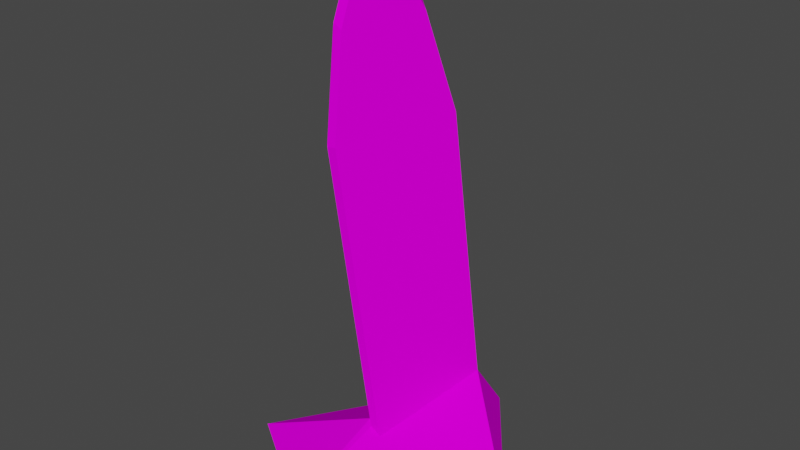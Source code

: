 # Source: spn_surf2.blend  (saved by Blender 3.3.6; exported with 4.5.12 LTS)
import bpy
from mathutils import Matrix  # noqa: F401  (used for matrix-valued properties, if any)

bpy.ops.wm.read_factory_settings(use_empty=True)
scene = bpy.context.scene
scene.name = 'Scene'

# ---- collections
col_collection = bpy.data.collections.new('Collection'); scene.collection.children.link(col_collection)

# ---- images (referenced by path relative to the original .blend; pixels are not part of the script)
import os
ASSET_DIR = os.environ.get("B2B_ASSET_DIR", "")  # directory of the original .blend (textures are referenced by path, not embedded)
HERE = os.path.dirname(os.path.abspath(__file__))  # packed textures are extracted next to this script under _unpacked/

def load_image(name, relpath, width, height, colorspace="sRGB"):
    """Load a texture the original file referenced (path relative to the .blend, or extracted next to this script)."""
    p = next((c for c in (os.path.join(HERE, relpath), os.path.join(ASSET_DIR, relpath)) if relpath and os.path.exists(c)), "")
    if p:
        img = bpy.data.images.load(p, check_existing=True)
        img.name = name
    else:  # same state as the original file: an image datablock whose file is absent (Cycles renders it pink)
        img = bpy.data.images.new(name, width, height)
        img.source = "FILE"
        img.filepath = "//" + (relpath or name)
    img.colorspace_settings.name = colorspace
    return img
img_level5_sand2sea_png = load_image('level5_sand2sea.png', 'level5_sand2sea.png', 1024, 1024, 'sRGB')
img_level5_surfboards2_png = load_image('level5_surfboards2.png', 'level5_surfboards2.png', 1024, 1024, 'sRGB')

# ---- materials (node trees are filled in below, after node groups)
mat_level5_sand2sea = bpy.data.materials.new('level5_sand2sea')
mat_level5_sand2sea.alpha_threshold = 0.0
mat_level5_sand2sea.use_transparent_shadow = False
mat_level5_sand2sea.diffuse_color = (1.0, 1.0, 1.0, 1.0)
mat_level5_sand2sea.roughness = 0.5
mat_level5_surfboards2 = bpy.data.materials.new('level5_surfboards2')
mat_level5_surfboards2.alpha_threshold = 0.0
mat_level5_surfboards2.use_transparent_shadow = False
mat_level5_surfboards2.diffuse_color = (1.0, 1.0, 1.0, 1.0)
mat_level5_surfboards2.roughness = 0.5

# ---- material node trees
mat_level5_sand2sea.use_nodes = True; mat_level5_sand2sea.node_tree.nodes.clear()
_N = mat_level5_sand2sea.node_tree.nodes; _L = mat_level5_sand2sea.node_tree.links
n0 = _N.new('ShaderNodeBsdfDiffuse'); n0.name = 'Diffuse BSDF'; n0.location = (0, 0)
n1 = _N.new('ShaderNodeTexImage'); n1.name = 'Image Texture'; n1.location = (0, 0)
n1.image = img_level5_sand2sea_png
n2 = _N.new('ShaderNodeOutputMaterial'); n2.name = 'Material Output'; n2.location = (0, 0)
_L.new(n0.outputs[0], n2.inputs[0])
_L.new(n1.outputs[0], n0.inputs[0])
n2.is_active_output = True
mat_level5_surfboards2.use_nodes = True; mat_level5_surfboards2.node_tree.nodes.clear()
_N = mat_level5_surfboards2.node_tree.nodes; _L = mat_level5_surfboards2.node_tree.links
n0 = _N.new('ShaderNodeBsdfDiffuse'); n0.name = 'Diffuse BSDF'; n0.location = (0, 0)
n1 = _N.new('ShaderNodeTexImage'); n1.name = 'Image Texture'; n1.location = (0, 0)
n1.image = img_level5_surfboards2_png
n2 = _N.new('ShaderNodeOutputMaterial'); n2.name = 'Material Output'; n2.location = (0, 0)
_L.new(n0.outputs[0], n2.inputs[0])
_L.new(n1.outputs[0], n0.inputs[0])
n2.is_active_output = True

# ---- world
world_world = bpy.data.worlds.new('World'); scene.world = world_world
world_world.use_nodes = True; world_world.node_tree.nodes.clear()
_N = world_world.node_tree.nodes; _L = world_world.node_tree.links
n0 = _N.new('ShaderNodeOutputWorld'); n0.name = 'World Output'; n0.location = (300, 300)
n1 = _N.new('ShaderNodeBackground'); n1.name = 'Background'; n1.location = (10, 300)
n1.inputs[0].default_value = (0.05088, 0.05088, 0.05088, 1.0)
_L.new(n1.outputs[0], n0.inputs[0])
n0.is_active_output = True
world_world.color = (0.05088, 0.05088, 0.05088)
world_world.use_sun_shadow = False
world_world.sun_shadow_jitter_overblur = 0.0

# ---- meshes
me_track6_pmd0_mesh_005 = bpy.data.meshes.new('TRACK6.PMD0.mesh.005')
me_track6_pmd0_mesh_005.from_pydata([(2.563, 4.57, 4.321), (0.5164, 4.184, 22.46), (-0.03055, 4.117, 22.38), (2.003, 4.501, 4.359), (-0.2876, 2.284, 28.86), (-1.087, 0.8886, 31.83), (-1.598, 1.11, 32.37), (-0.7515, 2.589, 29.22), (0.9092, 3.79, 22.48), (2.931, 4.172, 4.538), (0.6315, -3.138, 2.245), (-1.739, -3.99, 21.92), (-2.053, -2.903, 28.49), (-1.97, -1.705, 31.65), (-1.603, -0.4289, 32.38), (-2.534, -1.637, 32.17), (-2.91, -1.378, 31.55), (-2.543, -0.1018, 32.28), (-2.145, -0.2854, 32.95), (-1.227, 2.611, 28.76), (-2.622, -2.906, 28.82), (-2.289, -4.058, 21.87), (0.00528, -3.233, 2.825), (-2.993, -2.576, 28.39), (-2.679, -3.663, 21.82), (-0.4154, -2.85, 3.034), (-2.027, 1.216, 31.73), (8.861, -0.856, -2.575e-05), (-0.9612, -9.424, -2.575e-05), (-0.5762, 6.739, -2.575e-05), (-8.085, -4.78, -2.575e-05), (2.383, 7.799, -2.575e-05)], [], [(0, 3, 2, 1), (4, 7, 6, 5), (5, 14, 13, 12, 11, 10, 9, 8, 4), (15, 18, 17, 16), (5, 6, 18, 14), (7, 1, 2, 19), (20, 21, 11, 12), (21, 22, 10, 11), (23, 24, 21, 20), (15, 20, 12, 13), (17, 26, 19, 2, 3, 25, 24, 23, 16), (24, 25, 22, 21), (18, 6, 26, 17), (14, 18, 15, 13), (16, 23, 20, 15), (6, 7, 19, 26), (9, 0, 1, 8), (8, 1, 7, 4), (10, 27, 9), (22, 28, 10), (3, 29, 25), (0, 29, 3), (22, 25, 28), (25, 29, 30), (30, 28, 25), (9, 27, 31), (10, 28, 27), (31, 0, 9), (31, 29, 0)])
me_track6_pmd0_mesh_005.polygons.foreach_set('material_index', [1, 1, 1, 1, 1, 1, 1, 1, 1, 1, 1, 1, 1, 1, 1, 1, 1, 1, 0, 0, 0, 0, 0, 0, 0, 0, 0, 0, 0])
_uv = me_track6_pmd0_mesh_005.uv_layers.new(name='UVMap')
_uv.uv.foreach_set('vector', [0.9835, 0.05117, 0.9698, 0.05457, 0.9816, 0.6443, 0.9953, 0.6447, 0.9045, 0.8563, 0.9137, 0.8693, 0.8321, 0.9757, 0.8275, 0.9568, 0.8275, 0.9568, 0.7504, 0.9778, 0.6734, 0.9568, 0.5963, 0.8563, 0.5193, 0.6443, 0.5321, -0.000522, 0.9698, 0.05346, 0.9816, 0.6443, 0.9045, 0.8563, 0.6688, 0.9757, 0.7504, 0.9981, 0.7504, 0.9778, 0.6734, 0.9568, 0.8275, 0.9568, 0.8321, 0.9757, 0.7504, 0.9981, 0.7504, 0.9778, 0.9137, 0.8693, 0.9953, 0.6447, 0.9816, 0.6443, 0.9045, 0.8563, 0.5872, 0.8693, 0.5056, 0.6447, 0.5193, 0.6443, 0.5963, 0.8563, 0.5056, 0.6447, 0.5182, 0.008064, 0.5321, -0.000522, 0.5193, 0.6443, 0.5963, 0.8563, 0.5193, 0.6443, 0.5056, 0.6447, 0.5872, 0.8693, 0.6688, 0.9757, 0.5872, 0.8693, 0.5963, 0.8563, 0.6734, 0.9568, 0.7504, 0.9778, 0.8275, 0.9568, 0.9045, 0.8563, 0.9816, 0.6443, 0.9698, 0.05457, 0.532, 0.004062, 0.5193, 0.6443, 0.5963, 0.8563, 0.6734, 0.9568, 0.5193, 0.6443, 0.532, 0.004062, 0.5182, 0.008064, 0.5056, 0.6447, 0.7504, 0.9981, 0.8321, 0.9757, 0.8275, 0.9568, 0.7504, 0.9778, 0.7504, 0.9778, 0.7504, 0.9981, 0.6688, 0.9757, 0.6734, 0.9568, 0.6734, 0.9568, 0.5963, 0.8563, 0.5872, 0.8693, 0.6688, 0.9757, 0.8321, 0.9757, 0.9137, 0.8693, 0.9045, 0.8563, 0.8275, 0.9568, 0.9698, 0.05346, 0.9835, 0.05117, 0.9953, 0.6447, 0.9816, 0.6443, 0.9816, 0.6443, 0.9953, 0.6447, 0.9137, 0.8693, 0.9045, 0.8563, 0.4842, 0.1347, 0.5461, 0.132, 0.5164, 0.18, 0.4796, 0.1355, 0.4591, 0.0949, 0.4842, 0.1347, 0.5108, 0.1844, 0.498, 0.2056, 0.4776, 0.1391, 0.5148, 0.1836, 0.498, 0.2056, 0.5108, 0.1844, 0.4796, 0.1355, 0.4776, 0.1391, 0.4591, 0.0949, 0.4776, 0.1391, 0.498, 0.2056, 0.4203, 0.1429, 0.4203, 0.1429, 0.4591, 0.0949, 0.4776, 0.1391, 0.5164, 0.18, 0.5461, 0.132, 0.5208, 0.2063, 0.4842, 0.1347, 0.4591, 0.0949, 0.5461, 0.132, 0.5208, 0.2063, 0.5148, 0.1836, 0.5164, 0.18, 0.5208, 0.2063, 0.498, 0.2056, 0.5148, 0.1836])
me_track6_pmd0_mesh_005.materials.append(mat_level5_sand2sea)
me_track6_pmd0_mesh_005.materials.append(mat_level5_surfboards2)
me_track6_pmd0_mesh_005.use_remesh_preserve_volume = False
me_track6_pmd0_mesh_005.use_remesh_preserve_attributes = False
me_track6_pmd0_mesh_005.use_mirror_vertex_groups = False
me_track6_pmd0_mesh_005.update()

# ---- objects
ob_main = bpy.data.objects.new('main', me_track6_pmd0_mesh_005)

# ---- transforms, parenting, visibility, modifiers, constraints
ob_main.location = (0.0, 0.0, 0.0)
ob_main.lineart.crease_threshold = 0.0

# ---- collection membership
col_collection.objects.link(ob_main)

# ---- scene / render settings (as saved in the file)
scene.frame_start = 1; scene.frame_end = 250; scene.frame_set(1)
scene.render.engine = 'BLENDER_EEVEE_NEXT'
scene.cycles.sampling_pattern = 'TABULATED_SOBOL'
scene.cycles.use_light_tree = False
scene.view_settings.view_transform = 'Filmic'
bpy.context.view_layer.update()

# ---- added for rendering (the .blend has no active camera and no usable light): camera, sun
cam_auto = bpy.data.cameras.new('AutoCamera')
cam_auto.lens = 50.0
cam_auto.sensor_width = 36.0
cam_auto.clip_end = 1000.0
ob_auto_camera = bpy.data.objects.new('AutoCamera', cam_auto)
scene.collection.objects.link(ob_auto_camera)
ob_auto_camera.location = (38.1939, -46.1796, 46.7208)
ob_auto_camera.rotation_euler = (1.09748, -7.21219e-08, 0.694738)
scene.camera = ob_auto_camera
light_auto_sun = bpy.data.lights.new('AutoSun', 'SUN')
light_auto_sun.energy = 3.0
light_auto_sun.angle = 0.0523599
ob_auto_sun = bpy.data.objects.new('AutoSun', light_auto_sun)
scene.collection.objects.link(ob_auto_sun)
ob_auto_sun.rotation_euler = (0.872665, 0.174533, 0.523599)
bpy.context.view_layer.update()
